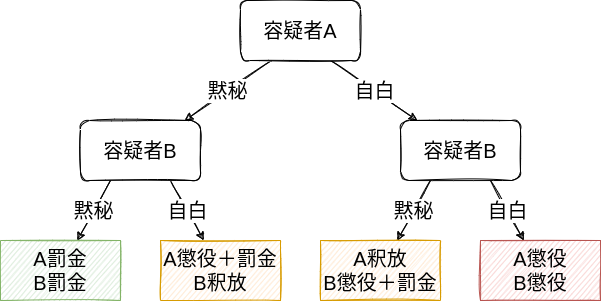

The diagram above was exported from draw.io. Its source (the exported page's mxGraphModel, read from the mxfile embedded in the PNG):
<mxGraphModel dx="1980" dy="773" grid="1" gridSize="10" guides="1" tooltips="1" connect="1" arrows="1" fold="1" page="1" pageScale="1" pageWidth="850" pageHeight="1100" math="0" shadow="0">
  <root>
    <mxCell id="0" />
    <mxCell id="1" parent="0" />
    <mxCell id="12" value="黙秘" style="edgeStyle=none;html=1;exitX=0.25;exitY=1;exitDx=0;exitDy=0;fontSize=20;sketch=1;" parent="1" edge="1">
      <mxGeometry relative="1" as="geometry">
        <mxPoint x="-449" y="100" as="sourcePoint" />
        <mxPoint x="-535.6666666666667" y="160" as="targetPoint" />
      </mxGeometry>
    </mxCell>
    <mxCell id="13" value="自白" style="edgeStyle=none;sketch=1;html=1;exitX=0.75;exitY=1;exitDx=0;exitDy=0;fontSize=20;" parent="1" source="14" target="18" edge="1">
      <mxGeometry relative="1" as="geometry" />
    </mxCell>
    <mxCell id="14" value="&lt;font style=&quot;font-size: 20px&quot;&gt;容疑者A&lt;/font&gt;" style="whiteSpace=wrap;html=1;sketch=1;rounded=1;" parent="1" vertex="1">
      <mxGeometry x="-480" y="40" width="120" height="60" as="geometry" />
    </mxCell>
    <mxCell id="16" value="黙秘" style="edgeStyle=none;sketch=1;html=1;exitX=0.25;exitY=1;exitDx=0;exitDy=0;fontSize=20;" parent="1" source="18" target="26" edge="1">
      <mxGeometry relative="1" as="geometry">
        <mxPoint x="-373.33333333333326" y="280" as="targetPoint" />
      </mxGeometry>
    </mxCell>
    <mxCell id="17" value="自白" style="edgeStyle=none;sketch=1;html=1;exitX=0.75;exitY=1;exitDx=0;exitDy=0;fontSize=20;" parent="1" source="18" target="27" edge="1">
      <mxGeometry relative="1" as="geometry">
        <mxPoint x="-246.66666666666674" y="280" as="targetPoint" />
      </mxGeometry>
    </mxCell>
    <mxCell id="18" value="&lt;font style=&quot;font-size: 20px&quot;&gt;容疑者B&lt;/font&gt;" style="whiteSpace=wrap;html=1;sketch=1;rounded=1;" parent="1" vertex="1">
      <mxGeometry x="-320" y="160" width="120" height="60" as="geometry" />
    </mxCell>
    <mxCell id="26" value="A釈放&lt;br&gt;B懲役＋罰金" style="whiteSpace=wrap;html=1;rounded=0;sketch=1;fontSize=20;fillColor=#ffe6cc;strokeColor=#d79b00;" parent="1" vertex="1">
      <mxGeometry x="-400" y="280" width="120" height="60" as="geometry" />
    </mxCell>
    <mxCell id="27" value="A懲役&lt;br&gt;B懲役" style="whiteSpace=wrap;html=1;rounded=0;sketch=1;fontSize=20;fillColor=#f8cecc;strokeColor=#b85450;" parent="1" vertex="1">
      <mxGeometry x="-240" y="280" width="120" height="60" as="geometry" />
    </mxCell>
    <mxCell id="29" value="黙秘" style="edgeStyle=none;sketch=1;html=1;exitX=0.25;exitY=1;exitDx=0;exitDy=0;fontSize=20;" parent="1" source="31" target="32" edge="1">
      <mxGeometry relative="1" as="geometry">
        <mxPoint x="-693.3333333333333" y="280" as="targetPoint" />
      </mxGeometry>
    </mxCell>
    <mxCell id="30" value="自白" style="edgeStyle=none;sketch=1;html=1;exitX=0.75;exitY=1;exitDx=0;exitDy=0;fontSize=20;" parent="1" source="31" target="33" edge="1">
      <mxGeometry relative="1" as="geometry">
        <mxPoint x="-566.6666666666667" y="280" as="targetPoint" />
      </mxGeometry>
    </mxCell>
    <mxCell id="31" value="&lt;font style=&quot;font-size: 20px&quot;&gt;容疑者B&lt;/font&gt;" style="whiteSpace=wrap;html=1;sketch=1;rounded=1;" parent="1" vertex="1">
      <mxGeometry x="-640" y="160" width="120" height="60" as="geometry" />
    </mxCell>
    <mxCell id="32" value="A罰金&lt;br&gt;B罰金" style="whiteSpace=wrap;html=1;rounded=0;sketch=1;fontSize=20;fillColor=#d5e8d4;strokeColor=#82b366;" parent="1" vertex="1">
      <mxGeometry x="-720" y="280" width="120" height="60" as="geometry" />
    </mxCell>
    <mxCell id="33" value="A懲役＋罰金&lt;br&gt;B釈放" style="whiteSpace=wrap;html=1;rounded=0;sketch=1;fontSize=20;fillColor=#ffe6cc;strokeColor=#d79b00;" parent="1" vertex="1">
      <mxGeometry x="-560" y="280" width="120" height="60" as="geometry" />
    </mxCell>
  </root>
</mxGraphModel>